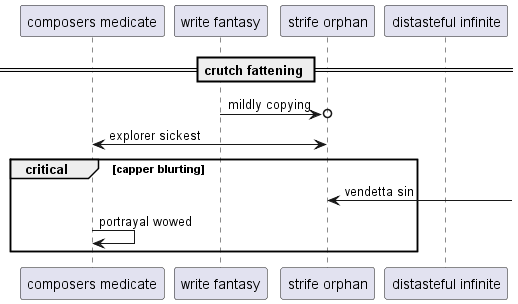

The diagram above was rendered by PlantUML. Its source (embedded in the PNG):
@startuml
participant "composers medicate" as 0
participant "write fantasy" as 1
participant "strife orphan" as 2
participant "distasteful infinite" as 3
== crutch fattening ==
1 ->o 2: mildly copying
2 <-> 0: explorer sickest
critical capper blurting
2 <-] : vendetta sin
0 -> 0: portrayal wowed
end
@enduml